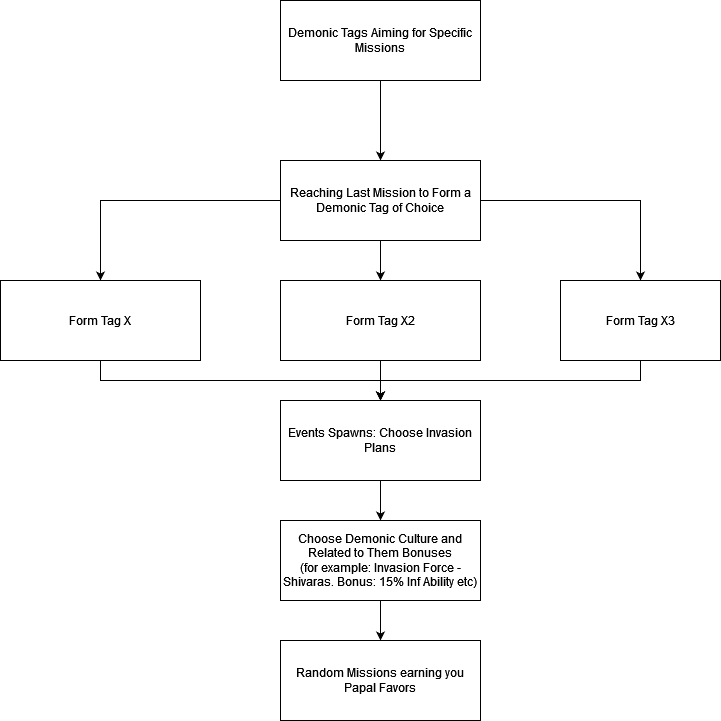

The diagram above was exported from draw.io. Its source (the exported page's mxGraphModel, read from the mxfile embedded in the PNG):
<mxGraphModel dx="868" dy="1609" grid="1" gridSize="10" guides="1" tooltips="1" connect="1" arrows="1" fold="1" page="1" pageScale="1" pageWidth="827" pageHeight="1169" math="0" shadow="0">
  <root>
    <mxCell id="0" />
    <mxCell id="1" parent="0" />
    <mxCell id="TJ_ugz221-yEIbSdCJmH-3" value="" style="edgeStyle=orthogonalEdgeStyle;rounded=0;orthogonalLoop=1;jettySize=auto;html=1;" edge="1" parent="1" source="TJ_ugz221-yEIbSdCJmH-1" target="TJ_ugz221-yEIbSdCJmH-2">
      <mxGeometry relative="1" as="geometry" />
    </mxCell>
    <mxCell id="TJ_ugz221-yEIbSdCJmH-1" value="Demonic Tags Aiming for Specific Missions" style="rounded=0;whiteSpace=wrap;html=1;" vertex="1" parent="1">
      <mxGeometry x="280" y="-400" width="200" height="80" as="geometry" />
    </mxCell>
    <mxCell id="TJ_ugz221-yEIbSdCJmH-5" value="" style="edgeStyle=orthogonalEdgeStyle;rounded=0;orthogonalLoop=1;jettySize=auto;html=1;" edge="1" parent="1" source="TJ_ugz221-yEIbSdCJmH-2" target="TJ_ugz221-yEIbSdCJmH-4">
      <mxGeometry relative="1" as="geometry" />
    </mxCell>
    <mxCell id="TJ_ugz221-yEIbSdCJmH-7" value="" style="edgeStyle=orthogonalEdgeStyle;rounded=0;orthogonalLoop=1;jettySize=auto;html=1;" edge="1" parent="1" source="TJ_ugz221-yEIbSdCJmH-2" target="TJ_ugz221-yEIbSdCJmH-6">
      <mxGeometry relative="1" as="geometry" />
    </mxCell>
    <mxCell id="TJ_ugz221-yEIbSdCJmH-9" value="" style="edgeStyle=orthogonalEdgeStyle;rounded=0;orthogonalLoop=1;jettySize=auto;html=1;" edge="1" parent="1" source="TJ_ugz221-yEIbSdCJmH-2" target="TJ_ugz221-yEIbSdCJmH-8">
      <mxGeometry relative="1" as="geometry" />
    </mxCell>
    <mxCell id="TJ_ugz221-yEIbSdCJmH-2" value="Reaching Last Mission to Form a Demonic Tag of Choice" style="whiteSpace=wrap;html=1;rounded=0;" vertex="1" parent="1">
      <mxGeometry x="280" y="-240" width="200" height="80" as="geometry" />
    </mxCell>
    <mxCell id="TJ_ugz221-yEIbSdCJmH-11" value="" style="edgeStyle=orthogonalEdgeStyle;rounded=0;orthogonalLoop=1;jettySize=auto;html=1;exitX=0.5;exitY=1;exitDx=0;exitDy=0;" edge="1" parent="1" source="TJ_ugz221-yEIbSdCJmH-4" target="TJ_ugz221-yEIbSdCJmH-10">
      <mxGeometry relative="1" as="geometry" />
    </mxCell>
    <mxCell id="TJ_ugz221-yEIbSdCJmH-4" value="Form Tag X" style="whiteSpace=wrap;html=1;rounded=0;" vertex="1" parent="1">
      <mxGeometry y="-120" width="200" height="80" as="geometry" />
    </mxCell>
    <mxCell id="TJ_ugz221-yEIbSdCJmH-12" value="" style="edgeStyle=orthogonalEdgeStyle;rounded=0;orthogonalLoop=1;jettySize=auto;html=1;" edge="1" parent="1" source="TJ_ugz221-yEIbSdCJmH-6" target="TJ_ugz221-yEIbSdCJmH-10">
      <mxGeometry relative="1" as="geometry" />
    </mxCell>
    <mxCell id="TJ_ugz221-yEIbSdCJmH-6" value="Form Tag X2" style="whiteSpace=wrap;html=1;rounded=0;" vertex="1" parent="1">
      <mxGeometry x="280" y="-120" width="200" height="80" as="geometry" />
    </mxCell>
    <mxCell id="TJ_ugz221-yEIbSdCJmH-14" value="" style="edgeStyle=orthogonalEdgeStyle;rounded=0;orthogonalLoop=1;jettySize=auto;html=1;entryX=0.5;entryY=0;entryDx=0;entryDy=0;exitX=0.5;exitY=1;exitDx=0;exitDy=0;" edge="1" parent="1" source="TJ_ugz221-yEIbSdCJmH-8" target="TJ_ugz221-yEIbSdCJmH-10">
      <mxGeometry relative="1" as="geometry">
        <mxPoint x="640" y="40" as="targetPoint" />
      </mxGeometry>
    </mxCell>
    <mxCell id="TJ_ugz221-yEIbSdCJmH-8" value="Form Tag X3" style="whiteSpace=wrap;html=1;rounded=0;" vertex="1" parent="1">
      <mxGeometry x="560" y="-120" width="160" height="80" as="geometry" />
    </mxCell>
    <mxCell id="TJ_ugz221-yEIbSdCJmH-16" value="" style="edgeStyle=orthogonalEdgeStyle;rounded=0;orthogonalLoop=1;jettySize=auto;html=1;" edge="1" parent="1" source="TJ_ugz221-yEIbSdCJmH-10" target="TJ_ugz221-yEIbSdCJmH-15">
      <mxGeometry relative="1" as="geometry" />
    </mxCell>
    <mxCell id="TJ_ugz221-yEIbSdCJmH-10" value="Events Spawns: Choose Invasion Plans" style="whiteSpace=wrap;html=1;rounded=0;" vertex="1" parent="1">
      <mxGeometry x="280" width="200" height="80" as="geometry" />
    </mxCell>
    <mxCell id="TJ_ugz221-yEIbSdCJmH-18" value="" style="edgeStyle=orthogonalEdgeStyle;rounded=0;orthogonalLoop=1;jettySize=auto;html=1;" edge="1" parent="1" source="TJ_ugz221-yEIbSdCJmH-15" target="TJ_ugz221-yEIbSdCJmH-17">
      <mxGeometry relative="1" as="geometry" />
    </mxCell>
    <mxCell id="TJ_ugz221-yEIbSdCJmH-15" value="Choose Demonic Culture and Related to Them Bonuses&lt;br&gt;&lt;div&gt;(for example: Invasion Force - Shivaras. Bonus: 15% Inf Ability etc)&lt;/div&gt;" style="whiteSpace=wrap;html=1;rounded=0;" vertex="1" parent="1">
      <mxGeometry x="280" y="120" width="200" height="80" as="geometry" />
    </mxCell>
    <mxCell id="TJ_ugz221-yEIbSdCJmH-17" value="Random Missions earning you Papal Favors" style="whiteSpace=wrap;html=1;rounded=0;" vertex="1" parent="1">
      <mxGeometry x="280" y="240" width="200" height="80" as="geometry" />
    </mxCell>
  </root>
</mxGraphModel>